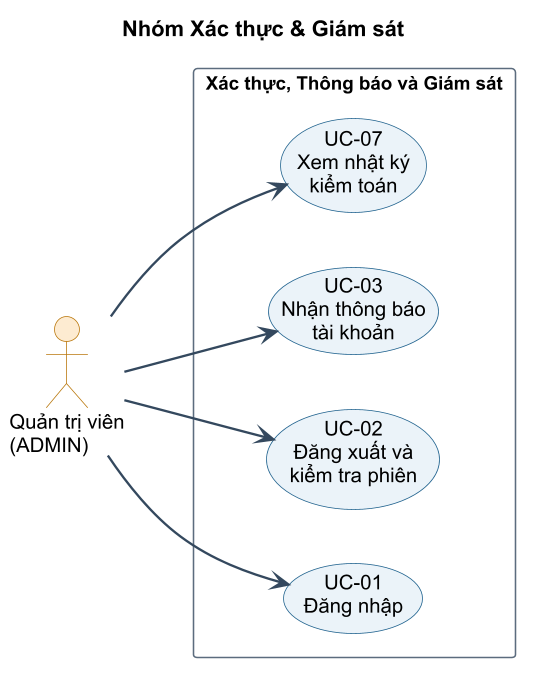

The diagram above was rendered by PlantUML. Its source (embedded in the PNG):
@startuml _probe_xt
' Thử nghiệm đo font: nhóm XT (4 UC) → A4 dọc
left to right direction
skinparam dpi 150
skinparam defaultFontName "Arial"
skinparam defaultFontSize 13
skinparam shadowing false
skinparam packageStyle rectangle
skinparam ArrowColor #34495E
skinparam ArrowFontSize 11
skinparam ArrowThickness 1.5
skinparam usecase {
  BackgroundColor #EAF2F8
  BorderColor #1F618D
  FontSize 13
}
skinparam actor {
  BackgroundColor #FDEBD0
  BorderColor #B9770E
  FontSize 13
}
skinparam rectangle {
  BackgroundColor #FEFEFE
  BorderColor #5D6D7E
  FontSize 12
  FontStyle bold
}

title <size:14><b>Nhóm Xác thực & Giám sát</b></size>

actor "Quản trị viên\n(ADMIN)" as ADMIN

rectangle "Xác thực, Thông báo và Giám sát" {
  usecase "UC-01\nĐăng nhập" as UC01
  usecase "UC-02\nĐăng xuất và\nkiểm tra phiên" as UC02
  usecase "UC-03\nNhận thông báo\ntài khoản" as UC03
  usecase "UC-07\nXem nhật ký\nkiểm toán" as UC07
}

ADMIN --> UC01
ADMIN --> UC02
ADMIN --> UC03
ADMIN --> UC07

@enduml